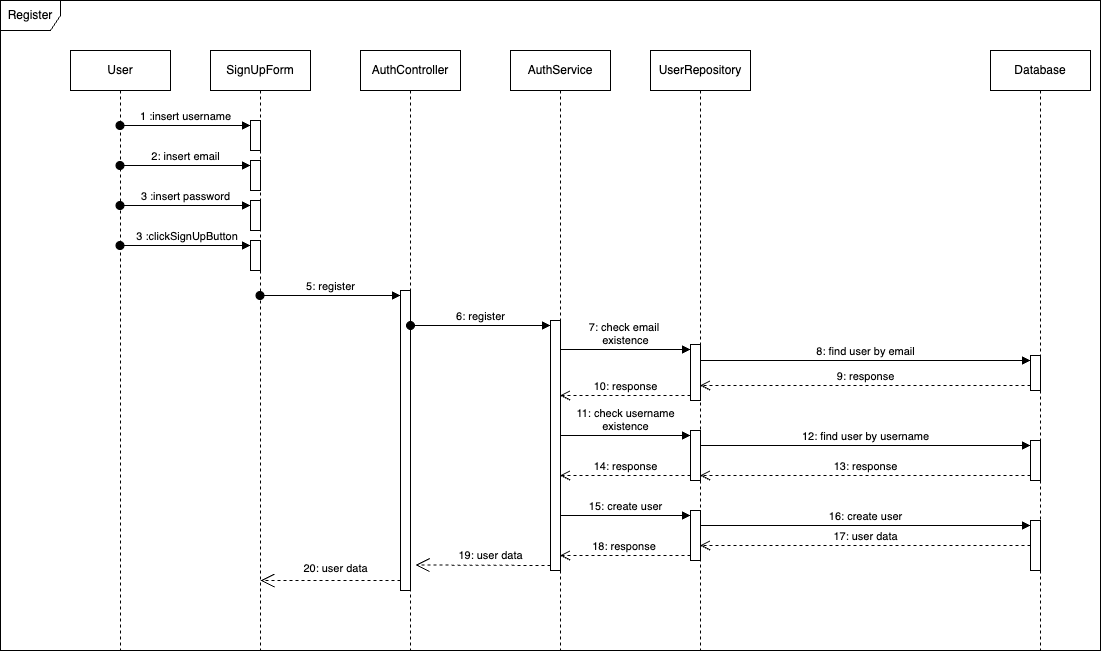

The diagram above was exported from draw.io. Its source (the exported page's mxGraphModel, read from the mxfile embedded in the PNG):
<mxGraphModel dx="1216" dy="901" grid="1" gridSize="10" guides="1" tooltips="1" connect="1" arrows="1" fold="1" page="1" pageScale="1" pageWidth="1169" pageHeight="827" math="0" shadow="0">
  <root>
    <mxCell id="0" />
    <mxCell id="1" parent="0" />
    <mxCell id="bAX8UFXay0H6i0RM4D5T-1" value="Register" style="shape=umlFrame;whiteSpace=wrap;html=1;pointerEvents=0;" vertex="1" parent="1">
      <mxGeometry x="30" y="30" width="1100" height="650" as="geometry" />
    </mxCell>
    <mxCell id="bAX8UFXay0H6i0RM4D5T-2" value="User" style="shape=umlLifeline;perimeter=lifelinePerimeter;whiteSpace=wrap;html=1;container=1;dropTarget=0;collapsible=0;recursiveResize=0;outlineConnect=0;portConstraint=eastwest;newEdgeStyle={&quot;curved&quot;:0,&quot;rounded&quot;:0};" vertex="1" parent="1">
      <mxGeometry x="100" y="80" width="100" height="600" as="geometry" />
    </mxCell>
    <mxCell id="bAX8UFXay0H6i0RM4D5T-3" value="SignUpForm" style="shape=umlLifeline;perimeter=lifelinePerimeter;whiteSpace=wrap;html=1;container=1;dropTarget=0;collapsible=0;recursiveResize=0;outlineConnect=0;portConstraint=eastwest;newEdgeStyle={&quot;curved&quot;:0,&quot;rounded&quot;:0};" vertex="1" parent="1">
      <mxGeometry x="240" y="80" width="100" height="600" as="geometry" />
    </mxCell>
    <mxCell id="bAX8UFXay0H6i0RM4D5T-4" value="" style="html=1;points=[[0,0,0,0,5],[0,1,0,0,-5],[1,0,0,0,5],[1,1,0,0,-5]];perimeter=orthogonalPerimeter;outlineConnect=0;targetShapes=umlLifeline;portConstraint=eastwest;newEdgeStyle={&quot;curved&quot;:0,&quot;rounded&quot;:0};" vertex="1" parent="bAX8UFXay0H6i0RM4D5T-3">
      <mxGeometry x="40" y="70" width="10" height="30" as="geometry" />
    </mxCell>
    <mxCell id="bAX8UFXay0H6i0RM4D5T-5" value="" style="html=1;points=[[0,0,0,0,5],[0,1,0,0,-5],[1,0,0,0,5],[1,1,0,0,-5]];perimeter=orthogonalPerimeter;outlineConnect=0;targetShapes=umlLifeline;portConstraint=eastwest;newEdgeStyle={&quot;curved&quot;:0,&quot;rounded&quot;:0};" vertex="1" parent="bAX8UFXay0H6i0RM4D5T-3">
      <mxGeometry x="40" y="150" width="10" height="30" as="geometry" />
    </mxCell>
    <mxCell id="bAX8UFXay0H6i0RM4D5T-6" value="" style="html=1;points=[[0,0,0,0,5],[0,1,0,0,-5],[1,0,0,0,5],[1,1,0,0,-5]];perimeter=orthogonalPerimeter;outlineConnect=0;targetShapes=umlLifeline;portConstraint=eastwest;newEdgeStyle={&quot;curved&quot;:0,&quot;rounded&quot;:0};" vertex="1" parent="bAX8UFXay0H6i0RM4D5T-3">
      <mxGeometry x="40" y="190" width="10" height="30" as="geometry" />
    </mxCell>
    <mxCell id="bAX8UFXay0H6i0RM4D5T-56" value="" style="html=1;points=[[0,0,0,0,5],[0,1,0,0,-5],[1,0,0,0,5],[1,1,0,0,-5]];perimeter=orthogonalPerimeter;outlineConnect=0;targetShapes=umlLifeline;portConstraint=eastwest;newEdgeStyle={&quot;curved&quot;:0,&quot;rounded&quot;:0};" vertex="1" parent="bAX8UFXay0H6i0RM4D5T-3">
      <mxGeometry x="40" y="110" width="10" height="30" as="geometry" />
    </mxCell>
    <mxCell id="bAX8UFXay0H6i0RM4D5T-7" value="1 :insert username" style="html=1;verticalAlign=bottom;startArrow=oval;endArrow=block;startSize=8;curved=0;rounded=0;entryX=0;entryY=0;entryDx=0;entryDy=5;" edge="1" parent="1" source="bAX8UFXay0H6i0RM4D5T-2" target="bAX8UFXay0H6i0RM4D5T-4">
      <mxGeometry relative="1" as="geometry">
        <mxPoint x="210" y="165" as="sourcePoint" />
      </mxGeometry>
    </mxCell>
    <mxCell id="bAX8UFXay0H6i0RM4D5T-8" value="3 :insert password" style="html=1;verticalAlign=bottom;startArrow=oval;endArrow=block;startSize=8;curved=0;rounded=0;entryX=0;entryY=0;entryDx=0;entryDy=5;" edge="1" parent="1" source="bAX8UFXay0H6i0RM4D5T-2" target="bAX8UFXay0H6i0RM4D5T-5">
      <mxGeometry x="-0.0038" relative="1" as="geometry">
        <mxPoint x="210" y="225" as="sourcePoint" />
        <mxPoint as="offset" />
      </mxGeometry>
    </mxCell>
    <mxCell id="bAX8UFXay0H6i0RM4D5T-9" value="&amp;nbsp;3 :clickSignUpButton" style="html=1;verticalAlign=bottom;startArrow=oval;endArrow=block;startSize=8;curved=0;rounded=0;entryX=0;entryY=0;entryDx=0;entryDy=5;" edge="1" parent="1" source="bAX8UFXay0H6i0RM4D5T-2" target="bAX8UFXay0H6i0RM4D5T-6">
      <mxGeometry relative="1" as="geometry">
        <mxPoint x="210" y="285" as="sourcePoint" />
      </mxGeometry>
    </mxCell>
    <mxCell id="bAX8UFXay0H6i0RM4D5T-10" value="AuthController" style="shape=umlLifeline;perimeter=lifelinePerimeter;whiteSpace=wrap;html=1;container=1;dropTarget=0;collapsible=0;recursiveResize=0;outlineConnect=0;portConstraint=eastwest;newEdgeStyle={&quot;curved&quot;:0,&quot;rounded&quot;:0};" vertex="1" parent="1">
      <mxGeometry x="390" y="80" width="100" height="600" as="geometry" />
    </mxCell>
    <mxCell id="bAX8UFXay0H6i0RM4D5T-11" value="" style="html=1;points=[[0,0,0,0,5],[0,1,0,0,-5],[1,0,0,0,5],[1,1,0,0,-5]];perimeter=orthogonalPerimeter;outlineConnect=0;targetShapes=umlLifeline;portConstraint=eastwest;newEdgeStyle={&quot;curved&quot;:0,&quot;rounded&quot;:0};" vertex="1" parent="bAX8UFXay0H6i0RM4D5T-10">
      <mxGeometry x="40" y="240" width="10" height="300" as="geometry" />
    </mxCell>
    <mxCell id="bAX8UFXay0H6i0RM4D5T-12" value="AuthService" style="shape=umlLifeline;perimeter=lifelinePerimeter;whiteSpace=wrap;html=1;container=1;dropTarget=0;collapsible=0;recursiveResize=0;outlineConnect=0;portConstraint=eastwest;newEdgeStyle={&quot;curved&quot;:0,&quot;rounded&quot;:0};" vertex="1" parent="1">
      <mxGeometry x="540" y="80" width="100" height="600" as="geometry" />
    </mxCell>
    <mxCell id="bAX8UFXay0H6i0RM4D5T-13" value="" style="html=1;points=[[0,0,0,0,5],[0,1,0,0,-5],[1,0,0,0,5],[1,1,0,0,-5]];perimeter=orthogonalPerimeter;outlineConnect=0;targetShapes=umlLifeline;portConstraint=eastwest;newEdgeStyle={&quot;curved&quot;:0,&quot;rounded&quot;:0};" vertex="1" parent="bAX8UFXay0H6i0RM4D5T-12">
      <mxGeometry x="40" y="270" width="10" height="250" as="geometry" />
    </mxCell>
    <mxCell id="bAX8UFXay0H6i0RM4D5T-14" value="6: register" style="html=1;verticalAlign=bottom;startArrow=oval;endArrow=block;startSize=8;curved=0;rounded=0;entryX=0;entryY=0;entryDx=0;entryDy=5;" edge="1" parent="bAX8UFXay0H6i0RM4D5T-12" target="bAX8UFXay0H6i0RM4D5T-13">
      <mxGeometry relative="1" as="geometry">
        <mxPoint x="-100" y="275" as="sourcePoint" />
      </mxGeometry>
    </mxCell>
    <mxCell id="bAX8UFXay0H6i0RM4D5T-15" value="5: register" style="html=1;verticalAlign=bottom;startArrow=oval;endArrow=block;startSize=8;curved=0;rounded=0;entryX=0;entryY=0;entryDx=0;entryDy=5;" edge="1" parent="1" source="bAX8UFXay0H6i0RM4D5T-3" target="bAX8UFXay0H6i0RM4D5T-11">
      <mxGeometry relative="1" as="geometry">
        <mxPoint x="360" y="325" as="sourcePoint" />
        <Array as="points">
          <mxPoint x="330" y="325" />
        </Array>
      </mxGeometry>
    </mxCell>
    <mxCell id="bAX8UFXay0H6i0RM4D5T-16" value="UserRepository" style="shape=umlLifeline;perimeter=lifelinePerimeter;whiteSpace=wrap;html=1;container=1;dropTarget=0;collapsible=0;recursiveResize=0;outlineConnect=0;portConstraint=eastwest;newEdgeStyle={&quot;curved&quot;:0,&quot;rounded&quot;:0};" vertex="1" parent="1">
      <mxGeometry x="680" y="80" width="100" height="600" as="geometry" />
    </mxCell>
    <mxCell id="bAX8UFXay0H6i0RM4D5T-17" value="" style="html=1;points=[[0,0,0,0,5],[0,1,0,0,-5],[1,0,0,0,5],[1,1,0,0,-5]];perimeter=orthogonalPerimeter;outlineConnect=0;targetShapes=umlLifeline;portConstraint=eastwest;newEdgeStyle={&quot;curved&quot;:0,&quot;rounded&quot;:0};" vertex="1" parent="bAX8UFXay0H6i0RM4D5T-16">
      <mxGeometry x="40" y="294" width="10" height="56" as="geometry" />
    </mxCell>
    <mxCell id="bAX8UFXay0H6i0RM4D5T-58" value="" style="html=1;points=[[0,0,0,0,5],[0,1,0,0,-5],[1,0,0,0,5],[1,1,0,0,-5]];perimeter=orthogonalPerimeter;outlineConnect=0;targetShapes=umlLifeline;portConstraint=eastwest;newEdgeStyle={&quot;curved&quot;:0,&quot;rounded&quot;:0};" vertex="1" parent="bAX8UFXay0H6i0RM4D5T-16">
      <mxGeometry x="40" y="380" width="10" height="50" as="geometry" />
    </mxCell>
    <mxCell id="bAX8UFXay0H6i0RM4D5T-61" value="" style="html=1;points=[[0,0,0,0,5],[0,1,0,0,-5],[1,0,0,0,5],[1,1,0,0,-5]];perimeter=orthogonalPerimeter;outlineConnect=0;targetShapes=umlLifeline;portConstraint=eastwest;newEdgeStyle={&quot;curved&quot;:0,&quot;rounded&quot;:0};" vertex="1" parent="bAX8UFXay0H6i0RM4D5T-16">
      <mxGeometry x="40" y="460" width="10" height="50" as="geometry" />
    </mxCell>
    <mxCell id="bAX8UFXay0H6i0RM4D5T-18" value="7: check email&amp;nbsp;&lt;div&gt;existence&lt;/div&gt;" style="html=1;verticalAlign=bottom;endArrow=block;curved=0;rounded=0;entryX=0;entryY=0;entryDx=0;entryDy=5;" edge="1" parent="1" source="bAX8UFXay0H6i0RM4D5T-12" target="bAX8UFXay0H6i0RM4D5T-17">
      <mxGeometry x="-0.0038" relative="1" as="geometry">
        <mxPoint x="650" y="379" as="sourcePoint" />
        <mxPoint as="offset" />
      </mxGeometry>
    </mxCell>
    <mxCell id="bAX8UFXay0H6i0RM4D5T-19" value="10: response" style="html=1;verticalAlign=bottom;endArrow=open;dashed=1;endSize=8;curved=0;rounded=0;exitX=0;exitY=1;exitDx=0;exitDy=-5;" edge="1" parent="1" source="bAX8UFXay0H6i0RM4D5T-17" target="bAX8UFXay0H6i0RM4D5T-12">
      <mxGeometry x="-0.0038" relative="1" as="geometry">
        <mxPoint x="650" y="449" as="targetPoint" />
        <mxPoint as="offset" />
      </mxGeometry>
    </mxCell>
    <mxCell id="bAX8UFXay0H6i0RM4D5T-20" value="Database" style="shape=umlLifeline;perimeter=lifelinePerimeter;whiteSpace=wrap;html=1;container=1;dropTarget=0;collapsible=0;recursiveResize=0;outlineConnect=0;portConstraint=eastwest;newEdgeStyle={&quot;curved&quot;:0,&quot;rounded&quot;:0};" vertex="1" parent="1">
      <mxGeometry x="1020" y="80" width="100" height="600" as="geometry" />
    </mxCell>
    <mxCell id="bAX8UFXay0H6i0RM4D5T-21" value="" style="html=1;points=[[0,0,0,0,5],[0,1,0,0,-5],[1,0,0,0,5],[1,1,0,0,-5]];perimeter=orthogonalPerimeter;outlineConnect=0;targetShapes=umlLifeline;portConstraint=eastwest;newEdgeStyle={&quot;curved&quot;:0,&quot;rounded&quot;:0};" vertex="1" parent="bAX8UFXay0H6i0RM4D5T-20">
      <mxGeometry x="40" y="305" width="10" height="35" as="geometry" />
    </mxCell>
    <mxCell id="bAX8UFXay0H6i0RM4D5T-64" value="" style="html=1;points=[[0,0,0,0,5],[0,1,0,0,-5],[1,0,0,0,5],[1,1,0,0,-5]];perimeter=orthogonalPerimeter;outlineConnect=0;targetShapes=umlLifeline;portConstraint=eastwest;newEdgeStyle={&quot;curved&quot;:0,&quot;rounded&quot;:0};" vertex="1" parent="bAX8UFXay0H6i0RM4D5T-20">
      <mxGeometry x="40" y="390" width="10" height="40" as="geometry" />
    </mxCell>
    <mxCell id="bAX8UFXay0H6i0RM4D5T-67" value="" style="html=1;points=[[0,0,0,0,5],[0,1,0,0,-5],[1,0,0,0,5],[1,1,0,0,-5]];perimeter=orthogonalPerimeter;outlineConnect=0;targetShapes=umlLifeline;portConstraint=eastwest;newEdgeStyle={&quot;curved&quot;:0,&quot;rounded&quot;:0};" vertex="1" parent="bAX8UFXay0H6i0RM4D5T-20">
      <mxGeometry x="40" y="470" width="10" height="50" as="geometry" />
    </mxCell>
    <mxCell id="bAX8UFXay0H6i0RM4D5T-22" value="8: find user by email" style="html=1;verticalAlign=bottom;endArrow=block;curved=0;rounded=0;entryX=0;entryY=0;entryDx=0;entryDy=5;" edge="1" parent="1" source="bAX8UFXay0H6i0RM4D5T-16" target="bAX8UFXay0H6i0RM4D5T-21">
      <mxGeometry x="-0.0015" relative="1" as="geometry">
        <mxPoint x="980" y="390" as="sourcePoint" />
        <mxPoint as="offset" />
      </mxGeometry>
    </mxCell>
    <mxCell id="bAX8UFXay0H6i0RM4D5T-23" value="9: response" style="html=1;verticalAlign=bottom;endArrow=open;dashed=1;endSize=8;curved=0;rounded=0;exitX=0;exitY=1;exitDx=0;exitDy=-5;" edge="1" parent="1" source="bAX8UFXay0H6i0RM4D5T-21" target="bAX8UFXay0H6i0RM4D5T-16">
      <mxGeometry relative="1" as="geometry">
        <mxPoint x="980" y="460" as="targetPoint" />
      </mxGeometry>
    </mxCell>
    <mxCell id="bAX8UFXay0H6i0RM4D5T-24" value="" style="endArrow=open;endSize=12;dashed=1;html=1;rounded=0;" edge="1" parent="1">
      <mxGeometry width="160" relative="1" as="geometry">
        <mxPoint x="580" y="595" as="sourcePoint" />
        <mxPoint x="445" y="594.5" as="targetPoint" />
      </mxGeometry>
    </mxCell>
    <mxCell id="bAX8UFXay0H6i0RM4D5T-25" value="&lt;span style=&quot;font-size: 11px;&quot;&gt;19: user data&lt;/span&gt;" style="text;html=1;align=center;verticalAlign=middle;resizable=0;points=[];autosize=1;strokeColor=none;fillColor=none;" vertex="1" parent="1">
      <mxGeometry x="475" y="570" width="90" height="30" as="geometry" />
    </mxCell>
    <mxCell id="bAX8UFXay0H6i0RM4D5T-27" value="" style="endArrow=open;endSize=12;dashed=1;html=1;rounded=0;" edge="1" parent="1">
      <mxGeometry width="160" relative="1" as="geometry">
        <mxPoint x="430" y="610" as="sourcePoint" />
        <mxPoint x="290" y="610" as="targetPoint" />
      </mxGeometry>
    </mxCell>
    <mxCell id="bAX8UFXay0H6i0RM4D5T-57" value="2: insert email" style="html=1;verticalAlign=bottom;startArrow=oval;endArrow=block;startSize=8;curved=0;rounded=0;entryX=0;entryY=0;entryDx=0;entryDy=5;" edge="1" target="bAX8UFXay0H6i0RM4D5T-56" parent="1" source="bAX8UFXay0H6i0RM4D5T-2">
      <mxGeometry relative="1" as="geometry">
        <mxPoint x="210" y="205" as="sourcePoint" />
      </mxGeometry>
    </mxCell>
    <mxCell id="bAX8UFXay0H6i0RM4D5T-59" value="11: check username&lt;div&gt;existence&lt;/div&gt;" style="html=1;verticalAlign=bottom;endArrow=block;curved=0;rounded=0;entryX=0;entryY=0;entryDx=0;entryDy=5;" edge="1" target="bAX8UFXay0H6i0RM4D5T-58" parent="1" source="bAX8UFXay0H6i0RM4D5T-12">
      <mxGeometry relative="1" as="geometry">
        <mxPoint x="650" y="465" as="sourcePoint" />
      </mxGeometry>
    </mxCell>
    <mxCell id="bAX8UFXay0H6i0RM4D5T-60" value="14: response" style="html=1;verticalAlign=bottom;endArrow=open;dashed=1;endSize=8;curved=0;rounded=0;exitX=0;exitY=1;exitDx=0;exitDy=-5;" edge="1" source="bAX8UFXay0H6i0RM4D5T-58" parent="1" target="bAX8UFXay0H6i0RM4D5T-12">
      <mxGeometry x="-0.0038" relative="1" as="geometry">
        <mxPoint x="650" y="535" as="targetPoint" />
        <mxPoint as="offset" />
      </mxGeometry>
    </mxCell>
    <mxCell id="bAX8UFXay0H6i0RM4D5T-62" value="15: create user" style="html=1;verticalAlign=bottom;endArrow=block;curved=0;rounded=0;entryX=0;entryY=0;entryDx=0;entryDy=5;" edge="1" target="bAX8UFXay0H6i0RM4D5T-61" parent="1" source="bAX8UFXay0H6i0RM4D5T-12">
      <mxGeometry relative="1" as="geometry">
        <mxPoint x="650" y="545" as="sourcePoint" />
      </mxGeometry>
    </mxCell>
    <mxCell id="bAX8UFXay0H6i0RM4D5T-63" value="18: response&amp;nbsp;" style="html=1;verticalAlign=bottom;endArrow=open;dashed=1;endSize=8;curved=0;rounded=0;exitX=0;exitY=1;exitDx=0;exitDy=-5;" edge="1" source="bAX8UFXay0H6i0RM4D5T-61" parent="1" target="bAX8UFXay0H6i0RM4D5T-12">
      <mxGeometry relative="1" as="geometry">
        <mxPoint x="650" y="615" as="targetPoint" />
      </mxGeometry>
    </mxCell>
    <mxCell id="bAX8UFXay0H6i0RM4D5T-65" value="12: find user by username" style="html=1;verticalAlign=bottom;endArrow=block;curved=0;rounded=0;entryX=0;entryY=0;entryDx=0;entryDy=5;" edge="1" target="bAX8UFXay0H6i0RM4D5T-64" parent="1" source="bAX8UFXay0H6i0RM4D5T-16">
      <mxGeometry relative="1" as="geometry">
        <mxPoint x="990" y="475" as="sourcePoint" />
      </mxGeometry>
    </mxCell>
    <mxCell id="bAX8UFXay0H6i0RM4D5T-66" value="13: response" style="html=1;verticalAlign=bottom;endArrow=open;dashed=1;endSize=8;curved=0;rounded=0;exitX=0;exitY=1;exitDx=0;exitDy=-5;" edge="1" source="bAX8UFXay0H6i0RM4D5T-64" parent="1" target="bAX8UFXay0H6i0RM4D5T-16">
      <mxGeometry relative="1" as="geometry">
        <mxPoint x="990" y="545" as="targetPoint" />
      </mxGeometry>
    </mxCell>
    <mxCell id="bAX8UFXay0H6i0RM4D5T-68" value="16: create user" style="html=1;verticalAlign=bottom;endArrow=block;curved=0;rounded=0;entryX=0;entryY=0;entryDx=0;entryDy=5;" edge="1" target="bAX8UFXay0H6i0RM4D5T-67" parent="1" source="bAX8UFXay0H6i0RM4D5T-61">
      <mxGeometry relative="1" as="geometry">
        <mxPoint x="990" y="555" as="sourcePoint" />
      </mxGeometry>
    </mxCell>
    <mxCell id="bAX8UFXay0H6i0RM4D5T-69" value="17: user data" style="html=1;verticalAlign=bottom;endArrow=open;dashed=1;endSize=8;curved=0;rounded=0;" edge="1" source="bAX8UFXay0H6i0RM4D5T-67" parent="1" target="bAX8UFXay0H6i0RM4D5T-16">
      <mxGeometry relative="1" as="geometry">
        <mxPoint x="990" y="625" as="targetPoint" />
      </mxGeometry>
    </mxCell>
    <mxCell id="bAX8UFXay0H6i0RM4D5T-70" value="&lt;span style=&quot;font-size: 11px;&quot;&gt;20: user data&lt;/span&gt;" style="text;html=1;align=center;verticalAlign=middle;resizable=0;points=[];autosize=1;strokeColor=none;fillColor=none;" vertex="1" parent="1">
      <mxGeometry x="320" y="583" width="90" height="30" as="geometry" />
    </mxCell>
  </root>
</mxGraphModel>